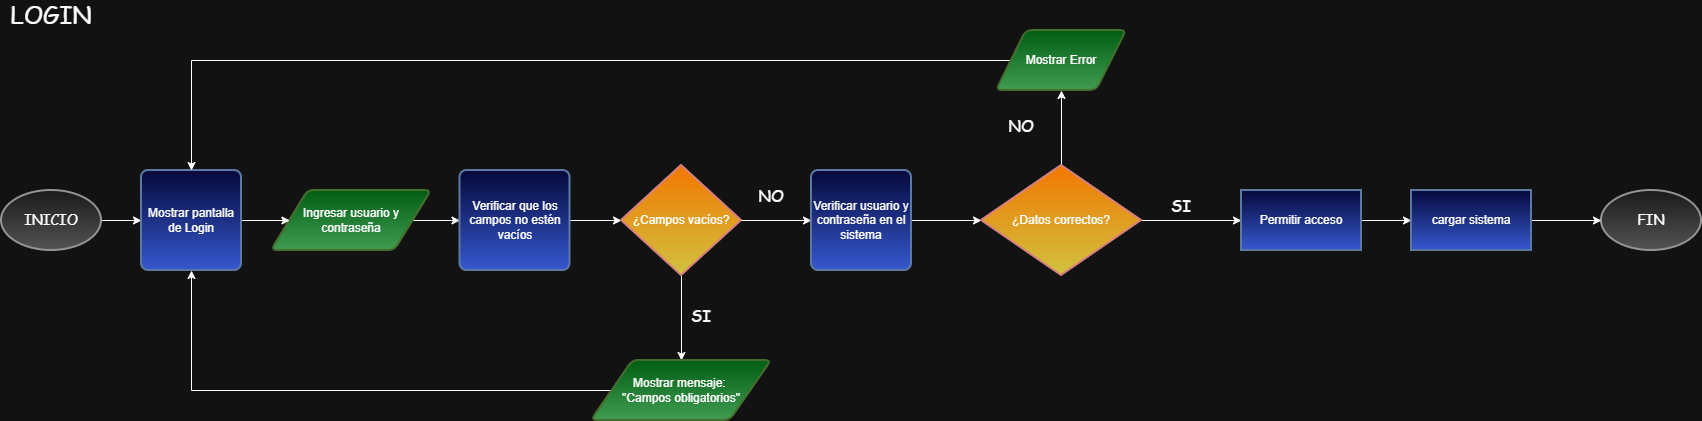

The diagram above was exported from draw.io. Its source (the exported page's mxGraphModel, read from the mxfile embedded in the PNG):
<mxGraphModel dx="2152" dy="597" grid="1" gridSize="10" guides="1" tooltips="1" connect="1" arrows="1" fold="1" page="1" pageScale="1" pageWidth="827" pageHeight="1169" math="0" shadow="0">
  <root>
    <mxCell id="0" />
    <mxCell id="1" parent="0" />
    <mxCell id="6eAIVFV60nzEVCVl4Teq-9" edge="1" parent="1" source="6eAIVFV60nzEVCVl4Teq-1" style="edgeStyle=orthogonalEdgeStyle;rounded=0;orthogonalLoop=1;jettySize=auto;html=1;" target="6eAIVFV60nzEVCVl4Teq-5" value="">
      <mxGeometry relative="1" as="geometry" />
    </mxCell>
    <mxCell id="6eAIVFV60nzEVCVl4Teq-1" parent="1" style="strokeWidth=2;html=1;shape=mxgraph.flowchart.start_1;whiteSpace=wrap;fillColor=#f5f5f5;gradientColor=#b3b3b3;strokeColor=#666666;" value="&lt;font face=&quot;Comic Sans MS&quot; style=&quot;font-size: 14px;&quot;&gt;INICIO&lt;/font&gt;" vertex="1">
      <mxGeometry height="60" width="100" x="-100" y="220" as="geometry" />
    </mxCell>
    <mxCell id="6eAIVFV60nzEVCVl4Teq-12" edge="1" parent="1" source="6eAIVFV60nzEVCVl4Teq-3" style="edgeStyle=orthogonalEdgeStyle;rounded=0;orthogonalLoop=1;jettySize=auto;html=1;" target="6eAIVFV60nzEVCVl4Teq-6" value="">
      <mxGeometry relative="1" as="geometry" />
    </mxCell>
    <mxCell id="6eAIVFV60nzEVCVl4Teq-3" parent="1" style="shape=parallelogram;html=1;strokeWidth=2;perimeter=parallelogramPerimeter;whiteSpace=wrap;rounded=1;arcSize=12;size=0.23;fillColor=light-dark(#D5E8D4,#005E14);gradientColor=light-dark(#97D077,#419C51);strokeColor=#82b366;" value="Ingresar usuario y contraseña" vertex="1">
      <mxGeometry height="60" width="160" x="170" y="220" as="geometry" />
    </mxCell>
    <mxCell id="6eAIVFV60nzEVCVl4Teq-4" parent="1" style="strokeWidth=2;html=1;shape=mxgraph.flowchart.start_1;whiteSpace=wrap;fillColor=#f5f5f5;gradientColor=#b3b3b3;strokeColor=#666666;" value="&lt;font face=&quot;Comic Sans MS&quot; style=&quot;font-size: 14px;&quot;&gt;FIN&lt;/font&gt;" vertex="1">
      <mxGeometry height="60" width="100" x="1500" y="220" as="geometry" />
    </mxCell>
    <mxCell id="6eAIVFV60nzEVCVl4Teq-10" edge="1" parent="1" source="6eAIVFV60nzEVCVl4Teq-5" style="edgeStyle=orthogonalEdgeStyle;rounded=0;orthogonalLoop=1;jettySize=auto;html=1;" target="6eAIVFV60nzEVCVl4Teq-3" value="">
      <mxGeometry relative="1" as="geometry" />
    </mxCell>
    <mxCell id="6eAIVFV60nzEVCVl4Teq-5" parent="1" style="rounded=1;whiteSpace=wrap;html=1;absoluteArcSize=1;arcSize=14;strokeWidth=2;fillColor=light-dark(#DAE8FC,#05093B);gradientColor=light-dark(#7EA6E0,#3658CF);strokeColor=#6c8ebf;" value="Mostrar pantalla de Login" vertex="1">
      <mxGeometry height="100" width="100" x="40" y="200" as="geometry" />
    </mxCell>
    <mxCell id="6eAIVFV60nzEVCVl4Teq-8" edge="1" parent="1" source="6eAIVFV60nzEVCVl4Teq-6" style="edgeStyle=orthogonalEdgeStyle;rounded=0;orthogonalLoop=1;jettySize=auto;html=1;" target="6eAIVFV60nzEVCVl4Teq-7" value="">
      <mxGeometry relative="1" as="geometry" />
    </mxCell>
    <mxCell id="6eAIVFV60nzEVCVl4Teq-6" parent="1" style="rounded=1;whiteSpace=wrap;html=1;absoluteArcSize=1;arcSize=14;strokeWidth=2;fillColor=light-dark(#DAE8FC,#05093B);gradientColor=light-dark(#7EA6E0,#3658CF);strokeColor=#6c8ebf;" value="Verificar que los campos no estén vacíos" vertex="1">
      <mxGeometry height="100" width="110" x="358.5" y="200" as="geometry" />
    </mxCell>
    <mxCell id="6eAIVFV60nzEVCVl4Teq-20" edge="1" parent="1" source="6eAIVFV60nzEVCVl4Teq-7" style="edgeStyle=orthogonalEdgeStyle;rounded=0;orthogonalLoop=1;jettySize=auto;html=1;entryX=0.5;entryY=0;entryDx=0;entryDy=0;" target="6eAIVFV60nzEVCVl4Teq-58" value="">
      <mxGeometry relative="1" as="geometry">
        <mxPoint x="580" y="430" as="targetPoint" />
      </mxGeometry>
    </mxCell>
    <mxCell id="6eAIVFV60nzEVCVl4Teq-27" edge="1" parent="1" source="6eAIVFV60nzEVCVl4Teq-29" style="edgeStyle=orthogonalEdgeStyle;rounded=0;orthogonalLoop=1;jettySize=auto;html=1;" target="6eAIVFV60nzEVCVl4Teq-26" value="">
      <mxGeometry relative="1" as="geometry" />
    </mxCell>
    <mxCell id="6eAIVFV60nzEVCVl4Teq-7" parent="1" style="strokeWidth=2;html=1;shape=mxgraph.flowchart.decision;whiteSpace=wrap;fillColor=light-dark(#F8CECC,#F27700);strokeColor=#b85450;gradientColor=light-dark(#EA6B66,#D1C240);" value="¿Campos vacíos?" vertex="1">
      <mxGeometry height="110" width="120" x="520" y="195" as="geometry" />
    </mxCell>
    <mxCell id="6eAIVFV60nzEVCVl4Teq-44" edge="1" parent="1" source="6eAIVFV60nzEVCVl4Teq-58" style="edgeStyle=orthogonalEdgeStyle;rounded=0;orthogonalLoop=1;jettySize=auto;html=1;entryX=0.5;entryY=1;entryDx=0;entryDy=0;exitX=0;exitY=0.5;exitDx=0;exitDy=0;" target="6eAIVFV60nzEVCVl4Teq-5" value="">
      <mxGeometry relative="1" as="geometry">
        <mxPoint x="510" y="460" as="sourcePoint" />
        <mxPoint x="80" y="300" as="targetPoint" />
      </mxGeometry>
    </mxCell>
    <mxCell id="6eAIVFV60nzEVCVl4Teq-21" parent="1" style="text;html=1;whiteSpace=wrap;strokeColor=none;fillColor=none;align=center;verticalAlign=middle;rounded=0;" value="&lt;font face=&quot;Comic Sans MS&quot; style=&quot;font-size: 16px;&quot;&gt;SI&lt;/font&gt;" vertex="1">
      <mxGeometry height="30" width="60" x="570" y="330" as="geometry" />
    </mxCell>
    <mxCell id="6eAIVFV60nzEVCVl4Teq-38" edge="1" parent="1" source="6eAIVFV60nzEVCVl4Teq-26" style="edgeStyle=orthogonalEdgeStyle;rounded=0;orthogonalLoop=1;jettySize=auto;html=1;" target="6eAIVFV60nzEVCVl4Teq-37" value="">
      <mxGeometry relative="1" as="geometry" />
    </mxCell>
    <mxCell id="6eAIVFV60nzEVCVl4Teq-62" edge="1" parent="1" source="6eAIVFV60nzEVCVl4Teq-26" style="edgeStyle=orthogonalEdgeStyle;rounded=0;orthogonalLoop=1;jettySize=auto;html=1;" target="6eAIVFV60nzEVCVl4Teq-56" value="">
      <mxGeometry relative="1" as="geometry" />
    </mxCell>
    <mxCell id="6eAIVFV60nzEVCVl4Teq-26" parent="1" style="strokeWidth=2;html=1;shape=mxgraph.flowchart.decision;whiteSpace=wrap;fillColor=light-dark(#F8CECC,#F27700);gradientColor=light-dark(#EA6B66,#D1C240);strokeColor=#b85450;" value="¿Datos correctos?" vertex="1">
      <mxGeometry height="110" width="160" x="880" y="195" as="geometry" />
    </mxCell>
    <mxCell id="6eAIVFV60nzEVCVl4Teq-30" edge="1" parent="1" source="6eAIVFV60nzEVCVl4Teq-7" style="edgeStyle=orthogonalEdgeStyle;rounded=0;orthogonalLoop=1;jettySize=auto;html=1;" target="6eAIVFV60nzEVCVl4Teq-29" value="">
      <mxGeometry relative="1" as="geometry">
        <mxPoint x="640" y="250" as="sourcePoint" />
        <mxPoint x="720" y="250" as="targetPoint" />
      </mxGeometry>
    </mxCell>
    <mxCell id="6eAIVFV60nzEVCVl4Teq-29" parent="1" style="rounded=1;whiteSpace=wrap;html=1;absoluteArcSize=1;arcSize=14;strokeWidth=2;fillColor=light-dark(#DAE8FC,#05093B);gradientColor=light-dark(#7EA6E0,#3658CF);strokeColor=#6c8ebf;" value="Verificar usuario y contraseña en el sistema" vertex="1">
      <mxGeometry height="100" width="100" x="710" y="200" as="geometry" />
    </mxCell>
    <mxCell id="6eAIVFV60nzEVCVl4Teq-31" parent="1" style="text;html=1;whiteSpace=wrap;strokeColor=none;fillColor=none;align=center;verticalAlign=middle;rounded=0;" value="&lt;font face=&quot;Comic Sans MS&quot; style=&quot;font-size: 16px;&quot;&gt;NO&lt;/font&gt;" vertex="1">
      <mxGeometry height="30" width="60" x="640" y="210" as="geometry" />
    </mxCell>
    <mxCell id="6eAIVFV60nzEVCVl4Teq-53" edge="1" parent="1" source="6eAIVFV60nzEVCVl4Teq-56" style="edgeStyle=orthogonalEdgeStyle;rounded=0;orthogonalLoop=1;jettySize=auto;html=1;exitX=0;exitY=0.5;exitDx=0;exitDy=0;entryX=0.5;entryY=0;entryDx=0;entryDy=0;" target="6eAIVFV60nzEVCVl4Teq-5" value="">
      <mxGeometry relative="1" as="geometry">
        <mxPoint x="910" y="90" as="sourcePoint" />
        <mxPoint x="84" y="198" as="targetPoint" />
      </mxGeometry>
    </mxCell>
    <mxCell id="6eAIVFV60nzEVCVl4Teq-36" parent="1" style="text;html=1;whiteSpace=wrap;strokeColor=none;fillColor=none;align=center;verticalAlign=middle;rounded=0;" value="&lt;font style=&quot;font-size: 16px;&quot; face=&quot;Comic Sans MS&quot;&gt;NO&lt;/font&gt;" vertex="1">
      <mxGeometry height="30" width="60" x="890" y="140" as="geometry" />
    </mxCell>
    <mxCell id="6eAIVFV60nzEVCVl4Teq-41" edge="1" parent="1" source="6eAIVFV60nzEVCVl4Teq-37" style="edgeStyle=orthogonalEdgeStyle;rounded=0;orthogonalLoop=1;jettySize=auto;html=1;" target="6eAIVFV60nzEVCVl4Teq-40" value="">
      <mxGeometry relative="1" as="geometry" />
    </mxCell>
    <mxCell id="6eAIVFV60nzEVCVl4Teq-37" parent="1" style="whiteSpace=wrap;html=1;strokeWidth=2;fillColor=light-dark(#DAE8FC,#05093B);gradientColor=light-dark(#7EA6E0,#3658CF);strokeColor=#6c8ebf;" value="Permitir acceso" vertex="1">
      <mxGeometry height="60" width="120" x="1140" y="220" as="geometry" />
    </mxCell>
    <mxCell id="6eAIVFV60nzEVCVl4Teq-39" parent="1" style="text;html=1;whiteSpace=wrap;strokeColor=none;fillColor=none;align=center;verticalAlign=middle;rounded=0;" value="&lt;font style=&quot;font-size: 16px;&quot; face=&quot;Comic Sans MS&quot;&gt;SI&lt;/font&gt;" vertex="1">
      <mxGeometry height="30" width="60" x="1050" y="220" as="geometry" />
    </mxCell>
    <mxCell id="6eAIVFV60nzEVCVl4Teq-42" edge="1" parent="1" source="6eAIVFV60nzEVCVl4Teq-40" style="edgeStyle=orthogonalEdgeStyle;rounded=0;orthogonalLoop=1;jettySize=auto;html=1;" target="6eAIVFV60nzEVCVl4Teq-4" value="">
      <mxGeometry relative="1" as="geometry" />
    </mxCell>
    <mxCell id="6eAIVFV60nzEVCVl4Teq-40" parent="1" style="whiteSpace=wrap;html=1;strokeWidth=2;fillColor=light-dark(#DAE8FC,#05093B);gradientColor=light-dark(#7EA6E0,#3658CF);strokeColor=#6c8ebf;" value="cargar sistema" vertex="1">
      <mxGeometry height="60" width="120" x="1310" y="220" as="geometry" />
    </mxCell>
    <mxCell id="6eAIVFV60nzEVCVl4Teq-55" parent="1" style="text;html=1;whiteSpace=wrap;strokeColor=none;fillColor=none;align=center;verticalAlign=middle;rounded=0;" value="&lt;font face=&quot;Comic Sans MS&quot; style=&quot;font-size: 24px;&quot;&gt;LOGIN&lt;/font&gt;" vertex="1">
      <mxGeometry height="30" width="60" x="-80" y="30" as="geometry" />
    </mxCell>
    <mxCell id="6eAIVFV60nzEVCVl4Teq-56" parent="1" style="shape=parallelogram;html=1;strokeWidth=2;perimeter=parallelogramPerimeter;whiteSpace=wrap;rounded=1;arcSize=12;size=0.23;fillColor=light-dark(#D5E8D4,#005E14);gradientColor=light-dark(#97D077,#419C51);strokeColor=#82b366;" value="Mostrar Error" vertex="1">
      <mxGeometry height="60" width="130" x="895" y="60" as="geometry" />
    </mxCell>
    <mxCell id="6eAIVFV60nzEVCVl4Teq-58" parent="1" style="shape=parallelogram;html=1;strokeWidth=2;perimeter=parallelogramPerimeter;whiteSpace=wrap;rounded=1;arcSize=12;size=0.23;fillColor=light-dark(#D5E8D4,#005E14);gradientColor=light-dark(#97D077,#419C51);strokeColor=#82b366;" value="Mostrar mensaje:&amp;nbsp;&lt;div&gt;&quot;Campos obligatorios&quot;&lt;/div&gt;" vertex="1">
      <mxGeometry height="60" width="180" x="490" y="390" as="geometry" />
    </mxCell>
  </root>
</mxGraphModel>